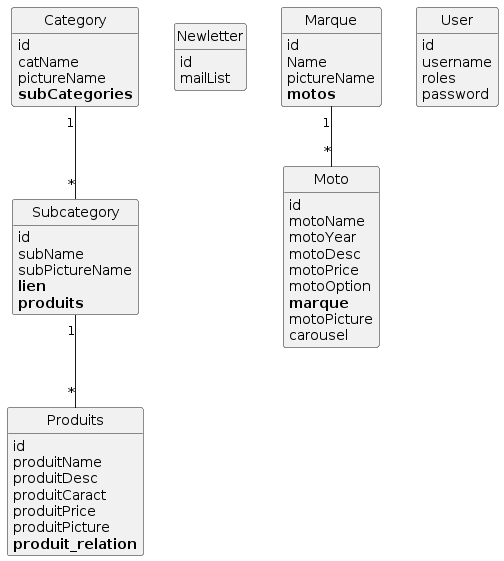

The diagram above was rendered by PlantUML. Its source (embedded in the PNG):
@startuml
class Produits {
	id
	produitName
	produitDesc
	produitCaract
	produitPrice
	produitPicture
	**produit_relation**
}

class Category {
	id
	catName
	pictureName
	**subCategories**
}

class Subcategory {
	id
	subName
	subPictureName
	**lien**
	**produits**
}

class Newletter {
	id
	mailList
}

class Moto {
	id
	motoName
	motoYear
	motoDesc
	motoPrice
	motoOption
	**marque**
	motoPicture
	carousel
}

class User {
	id
	username
	roles
	password
}

class Marque {
	id
	Name
	pictureName
	**motos**
}

Category "1"--"*" Subcategory
Subcategory "1"--"*" Produits
Marque "1"--"*" Moto


hide methods
hide circle
@enduml